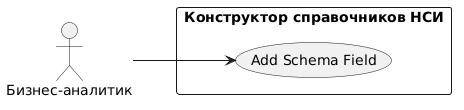

The diagram above was rendered by PlantUML. Its source (embedded in the PNG):
@startuml
left to right direction

actor "Бизнес-аналитик" as BA

rectangle "Конструктор справочников НСИ" {
  usecase "Add Schema Field" as UC3
}

BA --> UC3
@enduml